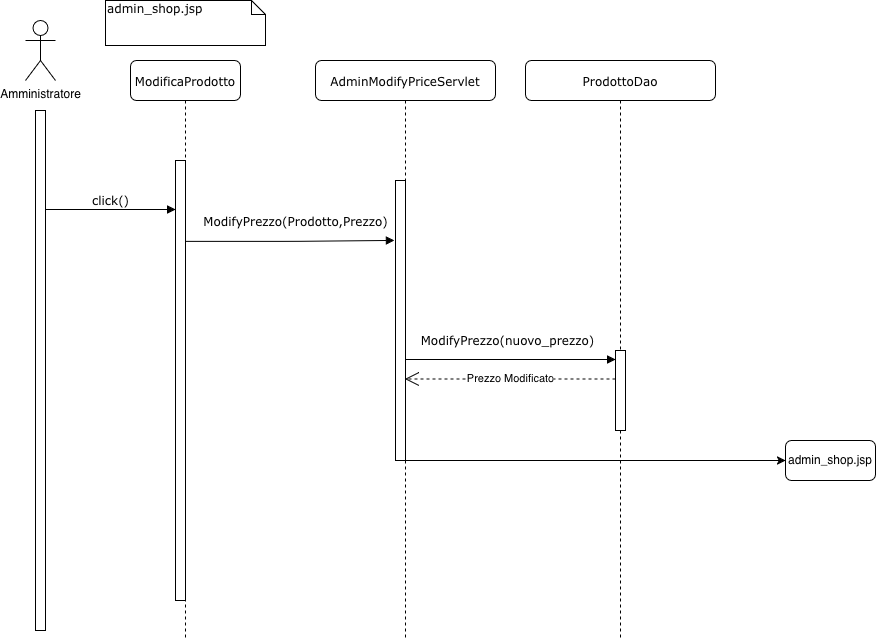

The diagram above was exported from draw.io. Its source (the exported page's mxGraphModel, read from the mxfile embedded in the PNG):
<mxGraphModel dx="2798" dy="953" grid="1" gridSize="10" guides="1" tooltips="1" connect="1" arrows="1" fold="1" page="1" pageScale="1" pageWidth="1100" pageHeight="850" background="none" math="0" shadow="0">
  <root>
    <mxCell id="0" />
    <mxCell id="1" parent="0" />
    <mxCell id="7baba1c4bc27f4b0-2" parent="1" style="shape=umlLifeline;perimeter=lifelinePerimeter;whiteSpace=wrap;html=1;container=1;collapsible=0;recursiveResize=0;outlineConnect=0;rounded=1;shadow=0;comic=0;labelBackgroundColor=none;strokeWidth=1;fontFamily=Verdana;fontSize=12;align=center;" value="AdminModifyPriceServlet" vertex="1">
      <mxGeometry height="580" width="180" x="280" y="80" as="geometry" />
    </mxCell>
    <mxCell id="7baba1c4bc27f4b0-10" parent="7baba1c4bc27f4b0-2" style="html=1;points=[];perimeter=orthogonalPerimeter;rounded=0;shadow=0;comic=0;labelBackgroundColor=none;strokeWidth=1;fontFamily=Verdana;fontSize=12;align=center;" value="" vertex="1">
      <mxGeometry height="280" width="10" x="80" y="120" as="geometry" />
    </mxCell>
    <mxCell id="7baba1c4bc27f4b0-3" parent="1" style="shape=umlLifeline;perimeter=lifelinePerimeter;whiteSpace=wrap;html=1;container=1;collapsible=0;recursiveResize=0;outlineConnect=0;rounded=1;shadow=0;comic=0;labelBackgroundColor=none;strokeWidth=1;fontFamily=Verdana;fontSize=12;align=center;" value="ProdottoDao" vertex="1">
      <mxGeometry height="580" width="190" x="490" y="80" as="geometry" />
    </mxCell>
    <mxCell id="7baba1c4bc27f4b0-13" parent="7baba1c4bc27f4b0-3" style="html=1;points=[];perimeter=orthogonalPerimeter;rounded=0;shadow=0;comic=0;labelBackgroundColor=none;strokeWidth=1;fontFamily=Verdana;fontSize=12;align=center;" value="" vertex="1">
      <mxGeometry height="80" width="10" x="90" y="290" as="geometry" />
    </mxCell>
    <mxCell id="7baba1c4bc27f4b0-8" parent="1" style="shape=umlLifeline;perimeter=lifelinePerimeter;whiteSpace=wrap;html=1;container=1;collapsible=0;recursiveResize=0;outlineConnect=0;rounded=1;shadow=0;comic=0;labelBackgroundColor=none;strokeWidth=1;fontFamily=Verdana;fontSize=12;align=center;" value="ModificaProdotto" vertex="1">
      <mxGeometry height="580" width="110" x="95" y="80" as="geometry" />
    </mxCell>
    <mxCell id="7baba1c4bc27f4b0-9" parent="7baba1c4bc27f4b0-8" style="html=1;points=[];perimeter=orthogonalPerimeter;rounded=0;shadow=0;comic=0;labelBackgroundColor=none;strokeWidth=1;fontFamily=Verdana;fontSize=12;align=center;" value="" vertex="1">
      <mxGeometry height="440" width="10" x="45" y="100" as="geometry" />
    </mxCell>
    <mxCell id="py3HmR-Cq1MNERZeqEu9-1" parent="1" style="shape=umlActor;verticalLabelPosition=bottom;verticalAlign=top;html=1;outlineConnect=0;" value="Amministratore" vertex="1">
      <mxGeometry height="60" width="30" x="-10" y="40" as="geometry" />
    </mxCell>
    <mxCell id="py3HmR-Cq1MNERZeqEu9-4" parent="1" style="html=1;points=[];perimeter=orthogonalPerimeter;rounded=0;shadow=0;comic=0;labelBackgroundColor=none;strokeWidth=1;fontFamily=Verdana;fontSize=12;align=center;" value="" vertex="1">
      <mxGeometry height="520" width="10" y="130" as="geometry" />
    </mxCell>
    <mxCell id="py3HmR-Cq1MNERZeqEu9-5" edge="1" parent="1" style="html=1;verticalAlign=bottom;endArrow=block;entryX=0;entryY=0;labelBackgroundColor=none;fontFamily=Verdana;fontSize=12;edgeStyle=elbowEdgeStyle;elbow=vertical;" value="click()">
      <mxGeometry relative="1" as="geometry">
        <mxPoint x="10" y="229" as="sourcePoint" />
        <mxPoint x="140" y="229" as="targetPoint" />
      </mxGeometry>
    </mxCell>
    <mxCell id="py3HmR-Cq1MNERZeqEu9-8" parent="1" style="shape=note;whiteSpace=wrap;html=1;size=14;verticalAlign=top;align=left;spacingTop=-6;rounded=0;shadow=0;comic=0;labelBackgroundColor=none;strokeWidth=1;fontFamily=Verdana;fontSize=12" value="admin_shop.jsp" vertex="1">
      <mxGeometry height="45" width="160" x="70" y="20" as="geometry" />
    </mxCell>
    <mxCell id="py3HmR-Cq1MNERZeqEu9-86" edge="1" parent="1" source="7baba1c4bc27f4b0-2" style="html=1;verticalAlign=bottom;endArrow=block;entryX=0;entryY=0.111;labelBackgroundColor=none;fontFamily=Verdana;fontSize=12;edgeStyle=elbowEdgeStyle;elbow=vertical;entryDx=0;entryDy=0;entryPerimeter=0;" target="7baba1c4bc27f4b0-13" value="ModifyPrezzo(nuovo_prezzo)">
      <mxGeometry relative="1" x="-0.0453" y="10" as="geometry">
        <mxPoint x="1" as="offset" />
        <mxPoint x="340" y="400" as="sourcePoint" />
        <mxPoint x="340" y="470" as="targetPoint" />
      </mxGeometry>
    </mxCell>
    <mxCell id="py3HmR-Cq1MNERZeqEu9-7" edge="1" parent="1" source="7baba1c4bc27f4b0-9" style="html=1;verticalAlign=bottom;endArrow=block;labelBackgroundColor=none;fontFamily=Verdana;fontSize=12;edgeStyle=elbowEdgeStyle;elbow=horizontal;exitX=1;exitY=0.184;exitDx=0;exitDy=0;exitPerimeter=0;" value="ModifyPrezzo(Prodotto,Prezzo)">
      <mxGeometry relative="1" x="0.057" y="10" as="geometry">
        <mxPoint as="offset" />
        <mxPoint x="210" y="260" as="sourcePoint" />
        <mxPoint x="359" y="260" as="targetPoint" />
      </mxGeometry>
    </mxCell>
    <mxCell id="py3HmR-Cq1MNERZeqEu9-96" edge="1" parent="1" source="7baba1c4bc27f4b0-13" style="endArrow=open;endSize=12;dashed=1;html=1;rounded=0;exitX=0;exitY=0.356;exitDx=0;exitDy=0;exitPerimeter=0;" target="7baba1c4bc27f4b0-2" value="Prezzo Modificato">
      <mxGeometry relative="1" width="160" x="-0.0024" as="geometry">
        <mxPoint as="offset" />
        <mxPoint x="180" y="360" as="sourcePoint" />
        <mxPoint x="340" y="360" as="targetPoint" />
      </mxGeometry>
    </mxCell>
    <mxCell id="py3HmR-Cq1MNERZeqEu9-98" edge="1" parent="1" source="7baba1c4bc27f4b0-2" style="endArrow=classic;html=1;rounded=0;" value="">
      <mxGeometry height="50" relative="1" width="50" as="geometry">
        <mxPoint x="240" y="390" as="sourcePoint" />
        <mxPoint x="750" y="480" as="targetPoint" />
      </mxGeometry>
    </mxCell>
    <mxCell id="py3HmR-Cq1MNERZeqEu9-99" parent="1" style="rounded=1;whiteSpace=wrap;html=1;" value="admin_shop.jsp" vertex="1">
      <mxGeometry height="40" width="90" x="750" y="460" as="geometry" />
    </mxCell>
  </root>
</mxGraphModel>